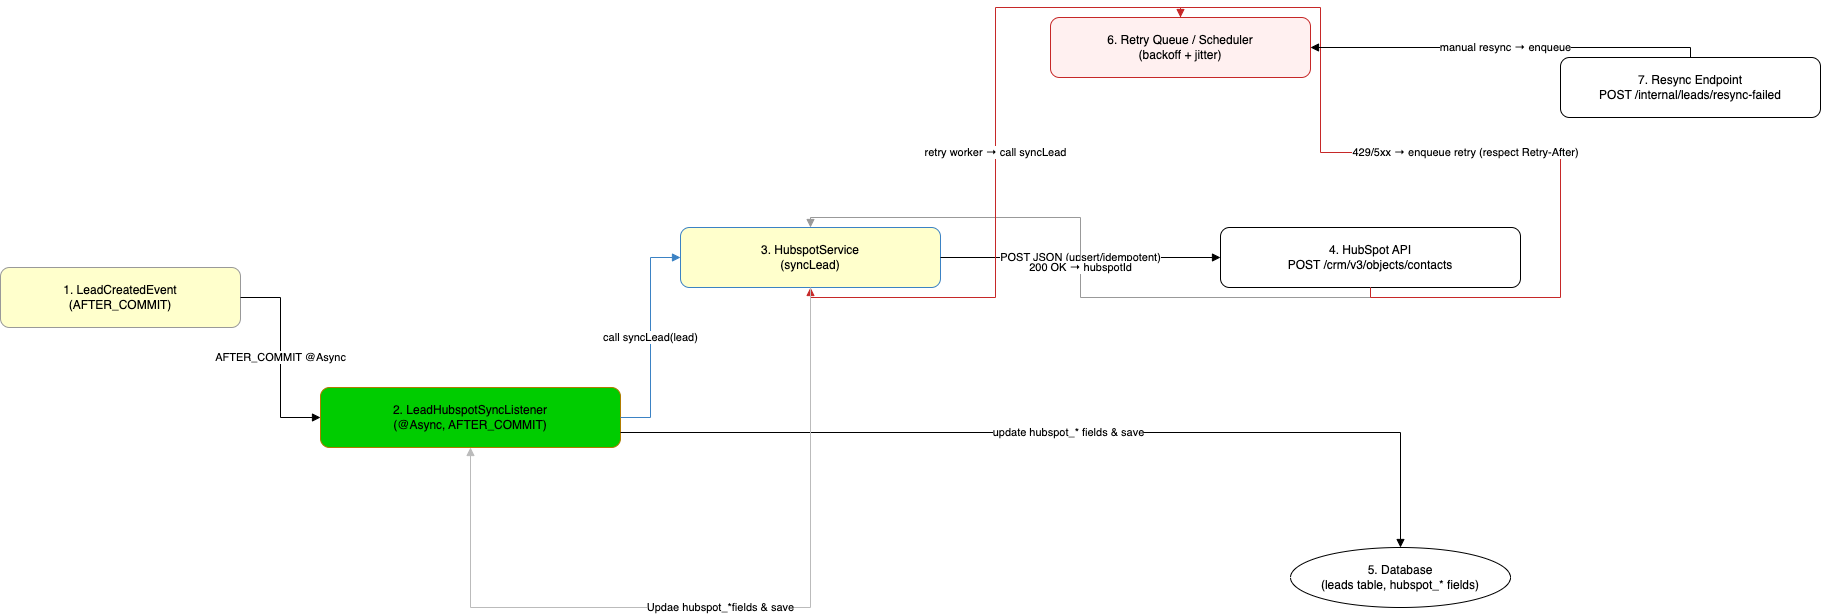

The diagram above was exported from draw.io. Its source (the exported page's mxGraphModel, read from the mxfile embedded in the PNG):
<mxGraphModel dx="1046" dy="2932" grid="1" gridSize="10" guides="1" tooltips="1" connect="1" arrows="1" fold="1" page="1" pageScale="1" pageWidth="1654" pageHeight="2336" math="0" shadow="0">
  <root>
    <mxCell id="0" />
    <mxCell id="1" parent="0" />
    <mxCell id="cX_UlzOvx63e3M1a8Wiw-1" value="1. LeadCreatedEvent&#10;(AFTER_COMMIT)" style="rounded=1;whiteSpace=wrap;html=1;fillColor=#FFFFCC;strokeColor=#999999;" parent="1" vertex="1">
      <mxGeometry x="40" y="60" width="240" height="60" as="geometry" />
    </mxCell>
    <mxCell id="cX_UlzOvx63e3M1a8Wiw-2" value="2. LeadHubspotSyncListener&#10;(@Async, AFTER_COMMIT)" style="rounded=1;whiteSpace=wrap;html=1;fillColor=#00CC00;strokeColor=#b07b00;" parent="1" vertex="1">
      <mxGeometry x="360" y="180" width="300" height="60" as="geometry" />
    </mxCell>
    <mxCell id="cX_UlzOvx63e3M1a8Wiw-3" value="3. HubspotService&#10;(syncLead)" style="rounded=1;whiteSpace=wrap;html=1;fillColor=#FFFFCC;strokeColor=#3b82c4;" parent="1" vertex="1">
      <mxGeometry x="720" y="20" width="260" height="60" as="geometry" />
    </mxCell>
    <mxCell id="cX_UlzOvx63e3M1a8Wiw-4" value="4. HubSpot API&#10;POST /crm/v3/objects/contacts" style="rounded=1;whiteSpace=wrap;html=1;fillColor=#ffffff;strokeColor=#000000;" parent="1" vertex="1">
      <mxGeometry x="1260" y="20" width="300" height="60" as="geometry" />
    </mxCell>
    <mxCell id="cX_UlzOvx63e3M1a8Wiw-5" value="5. Database&#10;(leads table, hubspot_* fields)" style="ellipse;whiteSpace=wrap;html=1;fillColor=#ffffff;strokeColor=#000000;" parent="1" vertex="1">
      <mxGeometry x="1330" y="340" width="220" height="60" as="geometry" />
    </mxCell>
    <mxCell id="cX_UlzOvx63e3M1a8Wiw-6" value="6. Retry Queue / Scheduler&#10;(backoff + jitter)" style="rounded=1;whiteSpace=wrap;html=1;fillColor=#fff0f0;strokeColor=#c62828;" parent="1" vertex="1">
      <mxGeometry x="1090" y="-190" width="260" height="60" as="geometry" />
    </mxCell>
    <mxCell id="cX_UlzOvx63e3M1a8Wiw-7" value="7. Resync Endpoint&#10;POST /internal/leads/resync-failed" style="rounded=1;whiteSpace=wrap;html=1;fillColor=#ffffff;strokeColor=#000000;" parent="1" vertex="1">
      <mxGeometry x="1600" y="-150" width="260" height="60" as="geometry" />
    </mxCell>
    <mxCell id="cX_UlzOvx63e3M1a8Wiw-9" value="AFTER_COMMIT @Async" style="edgeStyle=orthogonalEdgeStyle;rounded=0;html=1;strokeColor=#000000;endArrow=block;exitX=1;exitY=0.5;entryX=0;entryY=0.5;" parent="1" source="cX_UlzOvx63e3M1a8Wiw-1" target="cX_UlzOvx63e3M1a8Wiw-2" edge="1">
      <mxGeometry relative="1" as="geometry" />
    </mxCell>
    <mxCell id="cX_UlzOvx63e3M1a8Wiw-10" value="call syncLead(lead)" style="edgeStyle=orthogonalEdgeStyle;rounded=0;html=1;strokeColor=#3b82c4;endArrow=block;exitX=1;exitY=0.5;entryX=0;entryY=0.5;" parent="1" source="cX_UlzOvx63e3M1a8Wiw-2" target="cX_UlzOvx63e3M1a8Wiw-3" edge="1">
      <mxGeometry relative="1" as="geometry" />
    </mxCell>
    <mxCell id="cX_UlzOvx63e3M1a8Wiw-11" value="POST JSON (upsert/idempotent)" style="edgeStyle=orthogonalEdgeStyle;rounded=0;html=1;strokeColor=#000000;endArrow=block;exitX=1;exitY=0.5;entryX=0;entryY=0.5;" parent="1" source="cX_UlzOvx63e3M1a8Wiw-3" target="cX_UlzOvx63e3M1a8Wiw-4" edge="1">
      <mxGeometry relative="1" as="geometry" />
    </mxCell>
    <mxCell id="cX_UlzOvx63e3M1a8Wiw-12" value="200 OK → hubspotId" style="edgeStyle=orthogonalEdgeStyle;rounded=0;html=1;strokeColor=#999999;endArrow=block;exitX=0.5;exitY=1;entryX=0.5;entryY=0;" parent="1" source="cX_UlzOvx63e3M1a8Wiw-4" target="cX_UlzOvx63e3M1a8Wiw-3" edge="1">
      <mxGeometry relative="1" as="geometry">
        <mxPoint x="850" y="150" as="points" />
      </mxGeometry>
    </mxCell>
    <mxCell id="cX_UlzOvx63e3M1a8Wiw-13" value="update hubspot_* fields &amp; save" style="edgeStyle=orthogonalEdgeStyle;rounded=0;html=1;strokeColor=#000000;endArrow=block;exitX=1;exitY=0.75;entryX=0.5;entryY=0;exitDx=0;exitDy=0;" parent="1" source="cX_UlzOvx63e3M1a8Wiw-2" target="cX_UlzOvx63e3M1a8Wiw-5" edge="1">
      <mxGeometry relative="1" as="geometry">
        <Array as="points">
          <mxPoint x="1440" y="225" />
        </Array>
      </mxGeometry>
    </mxCell>
    <mxCell id="cX_UlzOvx63e3M1a8Wiw-14" value="429/5xx → enqueue retry (respect Retry-After)" style="edgeStyle=orthogonalEdgeStyle;rounded=0;html=1;strokeColor=#c62828;endArrow=block;exitX=0.5;exitY=1;entryX=0.5;entryY=0;" parent="1" source="cX_UlzOvx63e3M1a8Wiw-4" target="cX_UlzOvx63e3M1a8Wiw-6" edge="1">
      <mxGeometry relative="1" as="geometry">
        <Array as="points">
          <mxPoint x="1410" y="90" />
          <mxPoint x="1600" y="90" />
          <mxPoint x="1600" y="-55" />
          <mxPoint x="1360" y="-55" />
          <mxPoint x="1360" y="-200" />
          <mxPoint x="1220" y="-200" />
        </Array>
      </mxGeometry>
    </mxCell>
    <mxCell id="cX_UlzOvx63e3M1a8Wiw-15" value="retry worker → call syncLead" style="edgeStyle=orthogonalEdgeStyle;rounded=0;html=1;strokeColor=#c62828;endArrow=block;exitX=0.5;exitY=0;entryX=0.5;entryY=1;" parent="1" source="cX_UlzOvx63e3M1a8Wiw-6" target="cX_UlzOvx63e3M1a8Wiw-3" edge="1">
      <mxGeometry relative="1" as="geometry">
        <mxPoint x="850" y="40" as="points" />
      </mxGeometry>
    </mxCell>
    <mxCell id="cX_UlzOvx63e3M1a8Wiw-16" value="manual resync → enqueue" style="edgeStyle=orthogonalEdgeStyle;rounded=0;html=1;strokeColor=#000000;endArrow=block;exitX=0.5;exitY=0;entryX=1;entryY=0.5;entryDx=0;entryDy=0;" parent="1" source="cX_UlzOvx63e3M1a8Wiw-7" target="cX_UlzOvx63e3M1a8Wiw-6" edge="1">
      <mxGeometry relative="1" as="geometry" />
    </mxCell>
    <mxCell id="cX_UlzOvx63e3M1a8Wiw-17" value="Updae hubspot_*fields &amp;amp; save" style="edgeStyle=orthogonalEdgeStyle;rounded=0;html=1;strokeColor=#bbbbbb;endArrow=block;exitX=0.5;exitY=1;entryX=0.5;entryY=1;entryDx=0;entryDy=0;" parent="1" source="cX_UlzOvx63e3M1a8Wiw-3" target="cX_UlzOvx63e3M1a8Wiw-2" edge="1">
      <mxGeometry relative="1" as="geometry">
        <Array as="points">
          <mxPoint x="850" y="400" />
          <mxPoint x="510" y="400" />
        </Array>
        <mxPoint x="540" y="270" as="targetPoint" />
      </mxGeometry>
    </mxCell>
  </root>
</mxGraphModel>